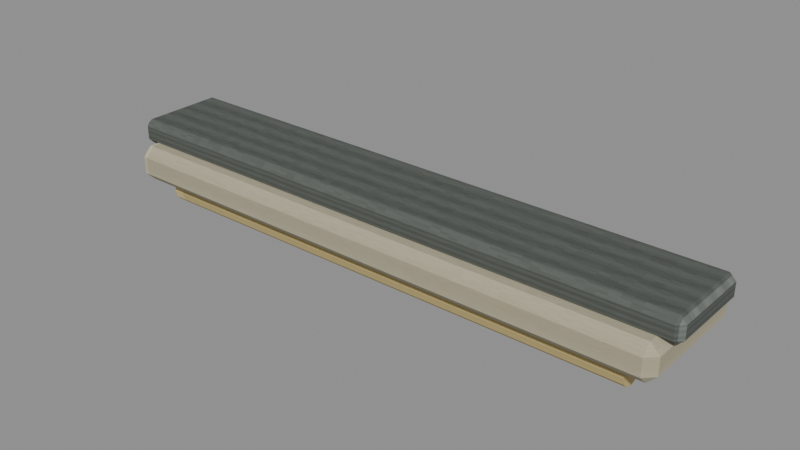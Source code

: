 # Source: level_utility_light.blend  (saved by Blender 5.0.118; exported with 4.5.12 LTS)
import bpy
from mathutils import Matrix  # noqa: F401  (used for matrix-valued properties, if any)

bpy.ops.wm.read_factory_settings(use_empty=True)
scene = bpy.context.scene
scene.name = 'Scene'

# ---- images (referenced by path relative to the original .blend; pixels are not part of the script)
import os
ASSET_DIR = os.environ.get("B2B_ASSET_DIR", "")  # directory of the original .blend (textures are referenced by path, not embedded)
HERE = os.path.dirname(os.path.abspath(__file__))  # packed textures are extracted next to this script under _unpacked/

def load_image(name, relpath, width, height, colorspace="sRGB"):
    """Load a texture the original file referenced (path relative to the .blend, or extracted next to this script)."""
    p = next((c for c in (os.path.join(HERE, relpath), os.path.join(ASSET_DIR, relpath)) if relpath and os.path.exists(c)), "")
    if p:
        img = bpy.data.images.load(p, check_existing=True)
        img.name = name
    else:  # same state as the original file: an image datablock whose file is absent (Cycles renders it pink)
        img = bpy.data.images.new(name, width, height)
        img.source = "FILE"
        img.filepath = "//" + (relpath or name)
    img.colorspace_settings.name = colorspace
    return img
img_tarnished_nickel_diffuse = load_image('Tarnished nickel diffuse', '_unpacked/Tarnished_nickel_diffuse.0dcd14a6.png', 64, 64, 'sRGB')
img_aged_ivory_enamel_diffuse = load_image('Aged ivory enamel diffuse', '_unpacked/Aged_ivory_enamel_diffuse.aa50e9f7.png', 64, 64, 'sRGB')
img_frosted_warm_glass_diffuse = load_image('Frosted warm glass diffuse', '_unpacked/Frosted_warm_glass_diffuse.6b1802fb.png', 64, 64, 'sRGB')

# ---- materials (node trees are filled in below, after node groups)
mat_rebuild_tarnished_nickel = bpy.data.materials.new('Rebuild Tarnished nickel')
mat_rebuild_aged_ivory_enamel = bpy.data.materials.new('Rebuild Aged ivory enamel')
mat_rebuild_frosted_warm_glass = bpy.data.materials.new('Rebuild Frosted warm glass')

# ---- material node trees
mat_rebuild_tarnished_nickel.use_nodes = True; mat_rebuild_tarnished_nickel.node_tree.nodes.clear()
_N = mat_rebuild_tarnished_nickel.node_tree.nodes; _L = mat_rebuild_tarnished_nickel.node_tree.links
n0 = _N.new('ShaderNodeBsdfPrincipled'); n0.name = 'Principled BSDF'; n0.location = (-200, 100)
n0.inputs[2].default_value = 0.88
n1 = _N.new('ShaderNodeOutputMaterial'); n1.name = 'Material Output'; n1.location = (200, 100)
n2 = _N.new('ShaderNodeTexImage'); n2.name = 'Image Texture'; n2.location = (0, 0)
n2.image = img_tarnished_nickel_diffuse
n2.interpolation = 'Closest'
_L.new(n0.outputs[0], n1.inputs[0])
_L.new(n2.outputs[0], n0.inputs[0])
n1.is_active_output = True
mat_rebuild_aged_ivory_enamel.use_nodes = True; mat_rebuild_aged_ivory_enamel.node_tree.nodes.clear()
_N = mat_rebuild_aged_ivory_enamel.node_tree.nodes; _L = mat_rebuild_aged_ivory_enamel.node_tree.links
n0 = _N.new('ShaderNodeBsdfPrincipled'); n0.name = 'Principled BSDF'; n0.location = (-200, 100)
n0.inputs[2].default_value = 0.88
n1 = _N.new('ShaderNodeOutputMaterial'); n1.name = 'Material Output'; n1.location = (200, 100)
n2 = _N.new('ShaderNodeTexImage'); n2.name = 'Image Texture'; n2.location = (0, 0)
n2.image = img_aged_ivory_enamel_diffuse
n2.interpolation = 'Closest'
_L.new(n0.outputs[0], n1.inputs[0])
_L.new(n2.outputs[0], n0.inputs[0])
n1.is_active_output = True
mat_rebuild_frosted_warm_glass.use_nodes = True; mat_rebuild_frosted_warm_glass.node_tree.nodes.clear()
_N = mat_rebuild_frosted_warm_glass.node_tree.nodes; _L = mat_rebuild_frosted_warm_glass.node_tree.links
n0 = _N.new('ShaderNodeBsdfPrincipled'); n0.name = 'Principled BSDF'; n0.location = (-200, 100)
n0.inputs[2].default_value = 0.88
n1 = _N.new('ShaderNodeOutputMaterial'); n1.name = 'Material Output'; n1.location = (200, 100)
n2 = _N.new('ShaderNodeTexImage'); n2.name = 'Image Texture'; n2.location = (0, 0)
n2.image = img_frosted_warm_glass_diffuse
n2.interpolation = 'Closest'
_L.new(n0.outputs[0], n1.inputs[0])
_L.new(n2.outputs[0], n0.inputs[0])
n1.is_active_output = True

# ---- meshes
me_cube = bpy.data.meshes.new('Cube')
me_cube.from_pydata([(-0.568, -0.078, -0.05), (-0.568, -0.09, -0.038), (-0.58, -0.078, -0.038), (-0.568, -0.09, -0.012), (-0.568, -0.078, 0.0), (-0.58, -0.078, -0.012), (-0.568, 0.078, -0.05), (-0.58, 0.078, -0.038), (-0.568, 0.09, -0.038), (-0.568, 0.078, 0.0), (-0.568, 0.09, -0.012), (-0.58, 0.078, -0.012), (0.568, -0.078, -0.05), (0.58, -0.078, -0.038), (0.568, -0.09, -0.038), (0.568, -0.078, 0.0), (0.568, -0.09, -0.012), (0.58, -0.078, -0.012), (0.568, 0.078, -0.05), (0.568, 0.09, -0.038), (0.58, 0.078, -0.038), (0.568, 0.078, 0.0), (0.58, 0.078, -0.012), (0.568, 0.09, -0.012), (-0.542, -0.107, -0.11), (-0.542, -0.125, -0.092), (-0.56, -0.107, -0.092), (-0.542, -0.125, -0.058), (-0.542, -0.107, -0.04), (-0.56, -0.107, -0.058), (-0.542, 0.107, -0.11), (-0.56, 0.107, -0.092), (-0.542, 0.125, -0.092), (-0.542, 0.107, -0.04), (-0.542, 0.125, -0.058), (-0.56, 0.107, -0.058), (0.542, -0.107, -0.11), (0.56, -0.107, -0.092), (0.542, -0.125, -0.092), (0.542, -0.107, -0.04), (0.542, -0.125, -0.058), (0.56, -0.107, -0.058), (0.542, 0.107, -0.11), (0.542, 0.125, -0.092), (0.56, 0.107, -0.092), (0.542, 0.107, -0.04), (0.56, 0.107, -0.058), (0.542, 0.125, -0.058), (-0.5, -0.091, -0.13), (-0.5, -0.08752, -0.143), (-0.5, -0.078, -0.1525), (-0.5, -0.065, -0.156), (-0.5, -0.052, -0.1525), (-0.5, -0.04248, -0.143), (-0.5, -0.039, -0.13), (-0.5, -0.04248, -0.117), (-0.5, -0.052, -0.1075), (-0.5, -0.065, -0.104), (-0.5, -0.078, -0.1075), (-0.5, -0.08752, -0.117), (0.5, -0.091, -0.13), (0.5, -0.08752, -0.143), (0.5, -0.078, -0.1525), (0.5, -0.065, -0.156), (0.5, -0.052, -0.1525), (0.5, -0.04248, -0.143), (0.5, -0.039, -0.13), (0.5, -0.04248, -0.117), (0.5, -0.052, -0.1075), (0.5, -0.065, -0.104), (0.5, -0.078, -0.1075), (0.5, -0.08752, -0.117), (-0.5, 0.039, -0.13), (-0.5, 0.04248, -0.143), (-0.5, 0.052, -0.1525), (-0.5, 0.065, -0.156), (-0.5, 0.078, -0.1525), (-0.5, 0.08752, -0.143), (-0.5, 0.091, -0.13), (-0.5, 0.08752, -0.117), (-0.5, 0.078, -0.1075), (-0.5, 0.065, -0.104), (-0.5, 0.052, -0.1075), (-0.5, 0.04248, -0.117), (0.5, 0.039, -0.13), (0.5, 0.04248, -0.143), (0.5, 0.052, -0.1525), (0.5, 0.065, -0.156), (0.5, 0.078, -0.1525), (0.5, 0.08752, -0.143), (0.5, 0.091, -0.13), (0.5, 0.08752, -0.117), (0.5, 0.078, -0.1075), (0.5, 0.065, -0.104), (0.5, 0.052, -0.1075), (0.5, 0.04248, -0.117)], [], [(0, 1, 2), (3, 4, 5), (6, 7, 8), (9, 10, 11), (12, 13, 14), (15, 16, 17), (18, 19, 20), (21, 22, 23), (6, 0, 2, 7), (1, 3, 5, 2), (4, 9, 11, 5), (10, 8, 7, 11), (18, 6, 8, 19), (9, 21, 23, 10), (22, 20, 19, 23), (12, 18, 20, 13), (21, 15, 17, 22), (16, 14, 13, 17), (0, 12, 14, 1), (15, 4, 3, 16), (6, 18, 12, 0), (2, 5, 11, 7), (14, 16, 3, 1), (21, 9, 4, 15), (8, 10, 23, 19), (20, 22, 17, 13), (24, 25, 26), (27, 28, 29), (30, 31, 32), (33, 34, 35), (36, 37, 38), (39, 40, 41), (42, 43, 44), (45, 46, 47), (30, 24, 26, 31), (25, 27, 29, 26), (28, 33, 35, 29), (34, 32, 31, 35), (42, 30, 32, 43), (33, 45, 47, 34), (46, 44, 43, 47), (36, 42, 44, 37), (45, 39, 41, 46), (40, 38, 37, 41), (24, 36, 38, 25), (39, 28, 27, 40), (30, 42, 36, 24), (26, 29, 35, 31), (38, 40, 27, 25), (45, 33, 28, 39), (32, 34, 47, 43), (44, 46, 41, 37), (59, 58, 57, 56, 55, 54, 53, 52, 51, 50, 49, 48), (60, 61, 62, 63, 64, 65, 66, 67, 68, 69, 70, 71), (48, 49, 61, 60), (49, 50, 62, 61), (50, 51, 63, 62), (51, 52, 64, 63), (52, 53, 65, 64), (53, 54, 66, 65), (54, 55, 67, 66), (55, 56, 68, 67), (56, 57, 69, 68), (57, 58, 70, 69), (58, 59, 71, 70), (59, 48, 60, 71), (83, 82, 81, 80, 79, 78, 77, 76, 75, 74, 73, 72), (84, 85, 86, 87, 88, 89, 90, 91, 92, 93, 94, 95), (72, 73, 85, 84), (73, 74, 86, 85), (74, 75, 87, 86), (75, 76, 88, 87), (76, 77, 89, 88), (77, 78, 90, 89), (78, 79, 91, 90), (79, 80, 92, 91), (80, 81, 93, 92), (81, 82, 94, 93), (82, 83, 95, 94), (83, 72, 84, 95)])
me_cube.polygons.foreach_set('material_index', [0, 0, 0, 0, 0, 0, 0, 0, 0, 0, 0, 0, 0, 0, 0, 0, 0, 0, 0, 0, 0, 0, 0, 0, 0, 0, 1, 1, 1, 1, 1, 1, 1, 1, 1, 1, 1, 1, 1, 1, 1, 1, 1, 1, 1, 1, 1, 1, 1, 1, 1, 1, 2, 2, 2, 2, 2, 2, 2, 2, 2, 2, 2, 2, 2, 2, 2, 2, 2, 2, 2, 2, 2, 2, 2, 2, 2, 2, 2, 2])
_uv = me_cube.uv_layers.new(name='UVMap')
_uv.uv.foreach_set('vector', [0.03483, 0.08833, 0.03483, 0.025, 0.025, 0.08833, 0.03483, 0.025, 0.03483, 0.08833, 0.025, 0.08833, 0.03483, 0.9117, 0.025, 0.9117, 0.03483, 0.975, 0.03483, 0.9117, 0.03483, 0.975, 0.025, 0.9117, 0.9652, 0.08833, 0.975, 0.08833, 0.9652, 0.025, 0.9652, 0.08833, 0.9652, 0.025, 0.975, 0.08833, 0.9652, 0.9117, 0.9652, 0.975, 0.975, 0.9117, 0.9652, 0.9117, 0.975, 0.9117, 0.9652, 0.975, 0.03483, 0.9117, 0.03483, 0.08833, 0.025, 0.08833, 0.025, 0.9117, 0.03483, 0.253, 0.03483, 0.747, 0.025, 0.747, 0.025, 0.253, 0.03483, 0.08833, 0.03483, 0.9117, 0.025, 0.9117, 0.025, 0.08833, 0.03483, 0.747, 0.03483, 0.253, 0.025, 0.253, 0.025, 0.747, 0.9652, 0.9117, 0.03483, 0.9117, 0.03483, 0.975, 0.9652, 0.975, 0.03483, 0.9117, 0.9652, 0.9117, 0.9652, 0.975, 0.03483, 0.975, 0.975, 0.747, 0.975, 0.253, 0.9652, 0.253, 0.9652, 0.747, 0.9652, 0.08833, 0.9652, 0.9117, 0.975, 0.9117, 0.975, 0.08833, 0.9652, 0.9117, 0.9652, 0.08833, 0.975, 0.08833, 0.975, 0.9117, 0.9652, 0.747, 0.9652, 0.253, 0.975, 0.253, 0.975, 0.747, 0.03483, 0.08833, 0.9652, 0.08833, 0.9652, 0.025, 0.03483, 0.025, 0.9652, 0.08833, 0.03483, 0.08833, 0.03483, 0.025, 0.9652, 0.025, 0.03483, 0.9117, 0.9652, 0.9117, 0.9652, 0.08833, 0.03483, 0.08833, 0.08833, 0.253, 0.08833, 0.747, 0.9117, 0.747, 0.9117, 0.253, 0.9652, 0.253, 0.9652, 0.747, 0.03483, 0.747, 0.03483, 0.253, 0.9652, 0.9117, 0.03483, 0.9117, 0.03483, 0.08833, 0.9652, 0.08833, 0.03483, 0.253, 0.03483, 0.747, 0.9652, 0.747, 0.9652, 0.253, 0.9117, 0.253, 0.9117, 0.747, 0.08833, 0.747, 0.08833, 0.253, 0.04027, 0.025, 0.04027, 0.2693, 0.025, 0.2693, 0.04027, 0.7307, 0.04027, 0.975, 0.025, 0.7307, 0.04027, 0.025, 0.025, 0.2693, 0.04027, 0.2693, 0.04027, 0.975, 0.04027, 0.7307, 0.025, 0.7307, 0.9597, 0.025, 0.975, 0.2693, 0.9597, 0.2693, 0.9597, 0.975, 0.9597, 0.7307, 0.975, 0.7307, 0.9597, 0.025, 0.9597, 0.2693, 0.975, 0.2693, 0.9597, 0.975, 0.975, 0.7307, 0.9597, 0.7307, 0.04027, 0.9066, 0.04027, 0.0934, 0.025, 0.0934, 0.025, 0.9066, 0.04027, 0.2693, 0.04027, 0.7307, 0.025, 0.7307, 0.025, 0.2693, 0.04027, 0.0934, 0.04027, 0.9066, 0.025, 0.9066, 0.025, 0.0934, 0.04027, 0.7307, 0.04027, 0.2693, 0.025, 0.2693, 0.025, 0.7307, 0.9597, 0.025, 0.04027, 0.025, 0.04027, 0.2693, 0.9597, 0.2693, 0.04027, 0.975, 0.9597, 0.975, 0.9597, 0.7307, 0.04027, 0.7307, 0.975, 0.7307, 0.975, 0.2693, 0.9597, 0.2693, 0.9597, 0.7307, 0.9597, 0.0934, 0.9597, 0.9066, 0.975, 0.9066, 0.975, 0.0934, 0.9597, 0.9066, 0.9597, 0.0934, 0.975, 0.0934, 0.975, 0.9066, 0.9597, 0.7307, 0.9597, 0.2693, 0.975, 0.2693, 0.975, 0.7307, 0.04027, 0.025, 0.9597, 0.025, 0.9597, 0.2693, 0.04027, 0.2693, 0.9597, 0.975, 0.04027, 0.975, 0.04027, 0.7307, 0.9597, 0.7307, 0.04027, 0.9066, 0.9597, 0.9066, 0.9597, 0.0934, 0.04027, 0.0934, 0.0934, 0.2693, 0.0934, 0.7307, 0.9066, 0.7307, 0.9066, 0.2693, 0.9597, 0.2693, 0.9597, 0.7307, 0.04027, 0.7307, 0.04027, 0.2693, 0.9597, 0.9066, 0.04027, 0.9066, 0.04027, 0.0934, 0.9597, 0.0934, 0.04027, 0.2693, 0.04027, 0.7307, 0.9597, 0.7307, 0.9597, 0.2693, 0.9066, 0.2693, 0.9066, 0.7307, 0.0934, 0.7307, 0.0934, 0.2693, 0.08864, 0.7375, 0.2625, 0.9114, 0.5, 0.975, 0.7375, 0.9114, 0.9114, 0.7375, 0.975, 0.5, 0.9114, 0.2625, 0.7375, 0.08864, 0.5, 0.025, 0.2625, 0.08864, 0.08864, 0.2625, 0.025, 0.5, 0.025, 0.5, 0.08864, 0.2625, 0.2625, 0.08864, 0.5, 0.025, 0.7375, 0.08864, 0.9114, 0.2625, 0.975, 0.5, 0.9114, 0.7375, 0.7375, 0.9114, 0.5, 0.975, 0.2625, 0.9114, 0.08864, 0.7375, 0.025, 0.5, 0.025, 0.2625, 0.975, 0.2625, 0.975, 0.5, 0.025, 0.2625, 0.025, 0.08864, 0.975, 0.08864, 0.975, 0.2625, 0.025, 0.2625, 0.025, 0.5, 0.975, 0.5, 0.975, 0.2625, 0.025, 0.5, 0.025, 0.7375, 0.975, 0.7375, 0.975, 0.5, 0.025, 0.08864, 0.025, 0.2625, 0.975, 0.2625, 0.975, 0.08864, 0.025, 0.2625, 0.025, 0.5, 0.975, 0.5, 0.975, 0.2625, 0.025, 0.5, 0.025, 0.7375, 0.975, 0.7375, 0.975, 0.5, 0.025, 0.7375, 0.025, 0.9114, 0.975, 0.9114, 0.975, 0.7375, 0.025, 0.7375, 0.025, 0.5, 0.975, 0.5, 0.975, 0.7375, 0.025, 0.5, 0.025, 0.2625, 0.975, 0.2625, 0.975, 0.5, 0.025, 0.9114, 0.025, 0.7375, 0.975, 0.7375, 0.975, 0.9114, 0.025, 0.7375, 0.025, 0.5, 0.975, 0.5, 0.975, 0.7375, 0.08864, 0.7375, 0.2625, 0.9114, 0.5, 0.975, 0.7375, 0.9114, 0.9114, 0.7375, 0.975, 0.5, 0.9114, 0.2625, 0.7375, 0.08864, 0.5, 0.025, 0.2625, 0.08864, 0.08864, 0.2625, 0.025, 0.5, 0.025, 0.5, 0.08864, 0.2625, 0.2625, 0.08864, 0.5, 0.025, 0.7375, 0.08864, 0.9114, 0.2625, 0.975, 0.5, 0.9114, 0.7375, 0.7375, 0.9114, 0.5, 0.975, 0.2625, 0.9114, 0.08864, 0.7375, 0.025, 0.5, 0.025, 0.2625, 0.975, 0.2625, 0.975, 0.5, 0.025, 0.2625, 0.025, 0.08864, 0.975, 0.08864, 0.975, 0.2625, 0.025, 0.2625, 0.025, 0.5, 0.975, 0.5, 0.975, 0.2625, 0.025, 0.5, 0.025, 0.7375, 0.975, 0.7375, 0.975, 0.5, 0.025, 0.08864, 0.025, 0.2625, 0.975, 0.2625, 0.975, 0.08864, 0.025, 0.2625, 0.025, 0.5, 0.975, 0.5, 0.975, 0.2625, 0.025, 0.5, 0.025, 0.7375, 0.975, 0.7375, 0.975, 0.5, 0.025, 0.7375, 0.025, 0.9114, 0.975, 0.9114, 0.975, 0.7375, 0.025, 0.7375, 0.025, 0.5, 0.975, 0.5, 0.975, 0.7375, 0.025, 0.5, 0.025, 0.2625, 0.975, 0.2625, 0.975, 0.5, 0.025, 0.9114, 0.025, 0.7375, 0.975, 0.7375, 0.975, 0.9114, 0.025, 0.7375, 0.025, 0.5, 0.975, 0.5, 0.975, 0.7375])
me_cube.materials.append(mat_rebuild_tarnished_nickel)
me_cube.materials.append(mat_rebuild_aged_ivory_enamel)
me_cube.materials.append(mat_rebuild_frosted_warm_glass)
me_cube.update()

# ---- objects
ob_level_utility_light = bpy.data.objects.new('level_utility_light', me_cube)

# ---- transforms, parenting, visibility, modifiers, constraints
ob_level_utility_light.location = (0.0, 0.0, 0.0)
_vg = ob_level_utility_light.vertex_groups.new(name='Ceiling mounting bar')
_vg = ob_level_utility_light.vertex_groups.new(name='Reflector housing')
_vg = ob_level_utility_light.vertex_groups.new(name='Enclosed fluorescent tube')
_vg = ob_level_utility_light.vertex_groups.new(name='Enclosed fluorescent tube.001')

# ---- collection membership
scene.collection.objects.link(ob_level_utility_light)

# ---- scene / render settings (as saved in the file)
scene.frame_start = 1; scene.frame_end = 250; scene.frame_set(1)
scene.render.engine = 'BLENDER_EEVEE_NEXT'
scene.render.bake_bias = 0.0
scene.render.bake_samples = 0
scene.cycles.sampling_pattern = 'TABULATED_SOBOL'
scene.eevee.use_volume_custom_range = False
bpy.context.view_layer.update()

# ---- added for rendering (the .blend has no active camera and no usable light): camera, sun + grey world if the file has none
cam_auto = bpy.data.cameras.new('AutoCamera')
cam_auto.lens = 50.0
cam_auto.sensor_width = 36.0
cam_auto.clip_end = 1000.0
ob_auto_camera = bpy.data.objects.new('AutoCamera', cam_auto)
scene.collection.objects.link(ob_auto_camera)
ob_auto_camera.location = (1.10735, -1.32882, 0.80788)
ob_auto_camera.rotation_euler = (1.09748, -7.21219e-08, 0.694738)
scene.camera = ob_auto_camera
light_auto_sun = bpy.data.lights.new('AutoSun', 'SUN')
light_auto_sun.energy = 3.0
light_auto_sun.angle = 0.0523599
ob_auto_sun = bpy.data.objects.new('AutoSun', light_auto_sun)
scene.collection.objects.link(ob_auto_sun)
ob_auto_sun.rotation_euler = (0.872665, 0.174533, 0.523599)
if scene.world is None:
    world_auto = bpy.data.worlds.new('AutoWorld')
    world_auto.color = (0.3, 0.3, 0.3)
    scene.world = world_auto
bpy.context.view_layer.update()
